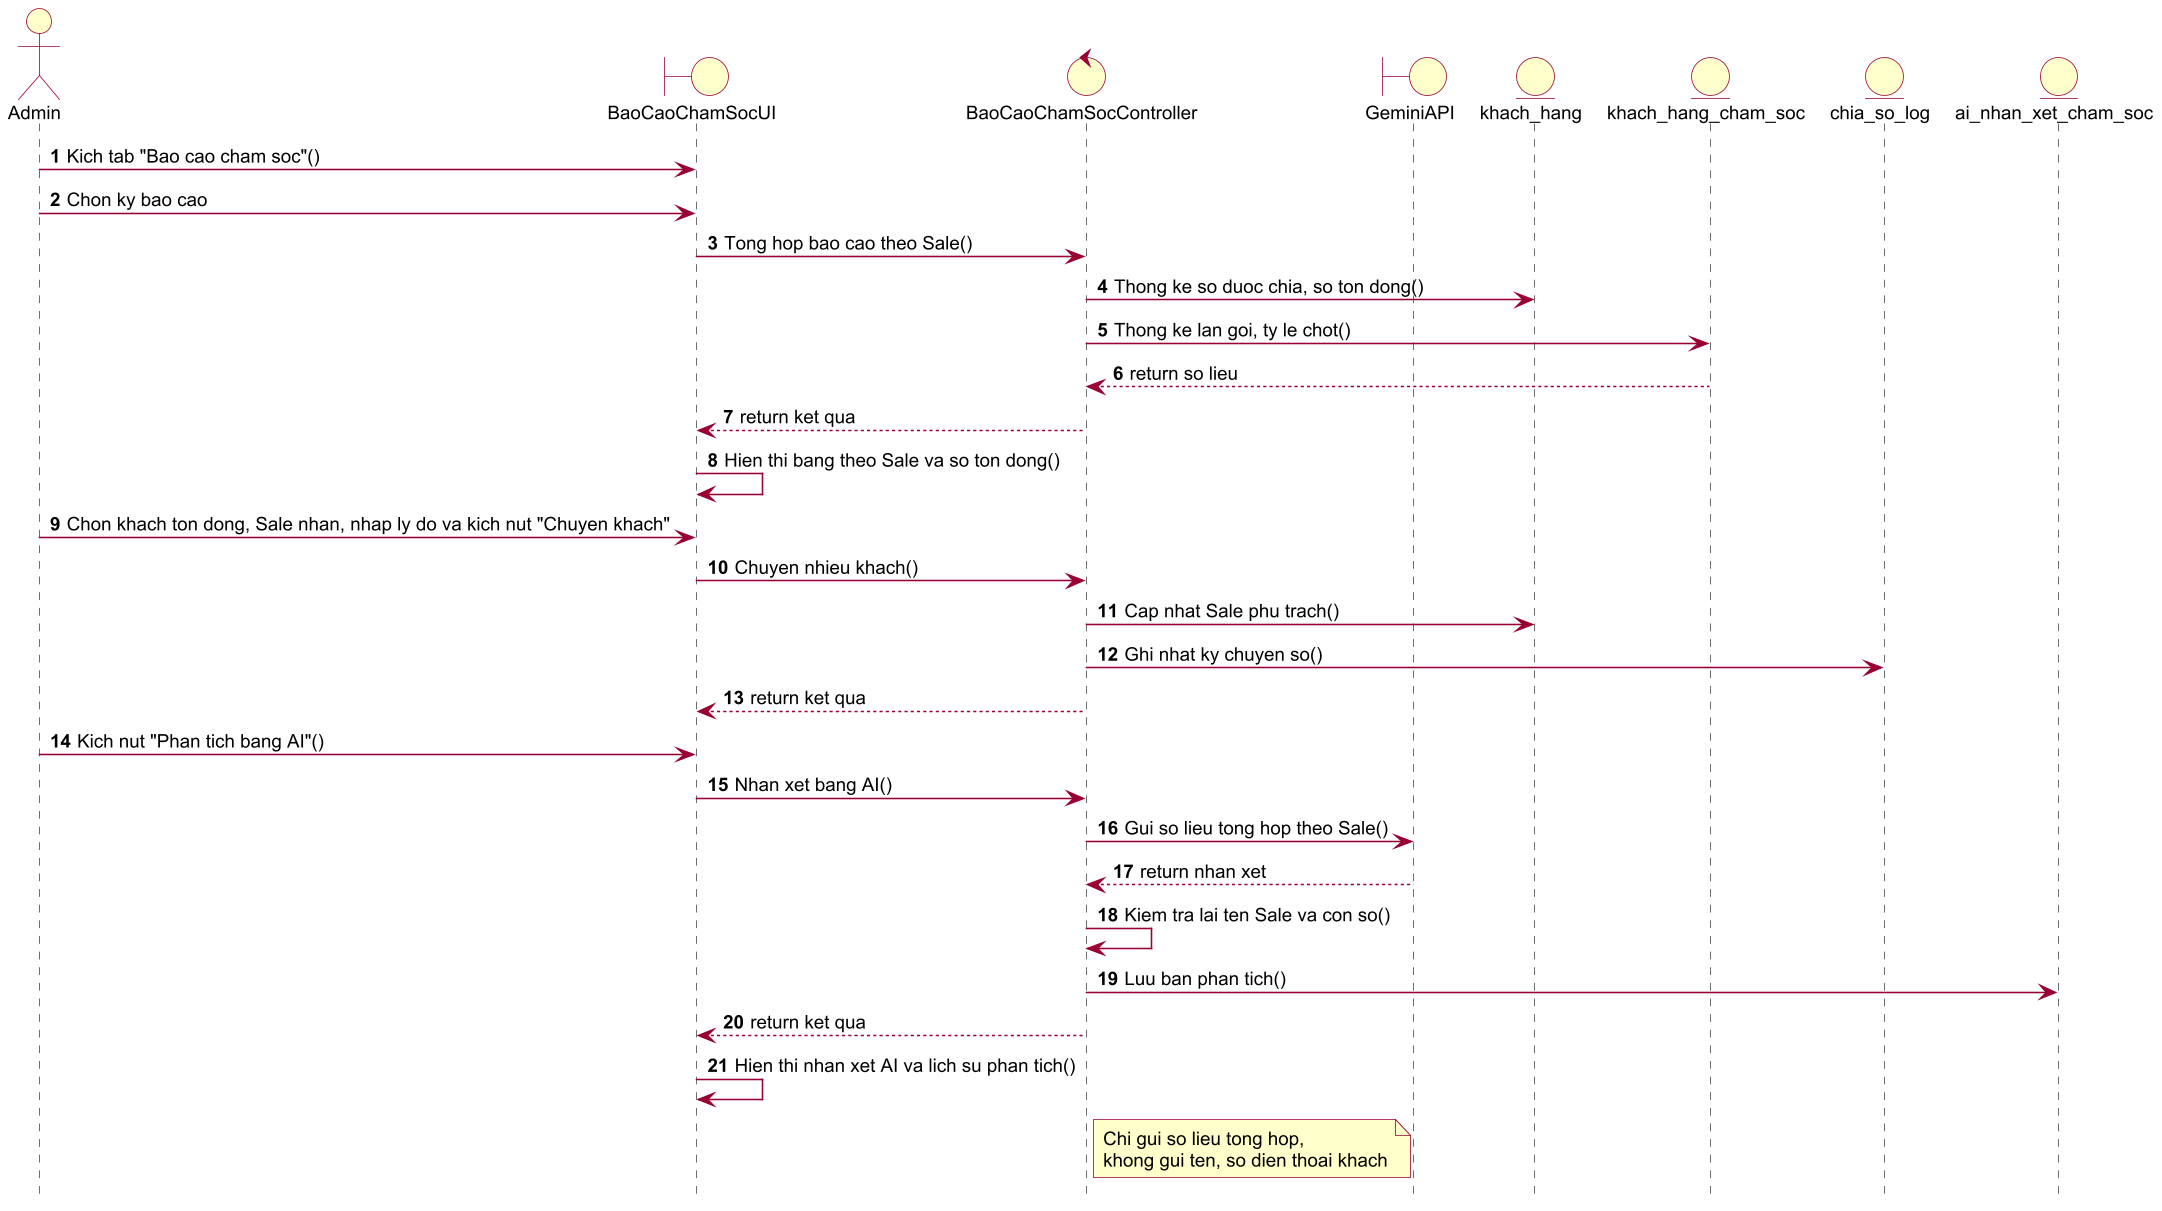

The diagram above was rendered by PlantUML. Its source (embedded in the PNG):
@startuml seq_bao_cao_cs
!pragma layout smetana
skinparam dpi 150
skinparam defaultFontName Arial
skinparam defaultFontSize 12
skinparam shadowing false
skinparam ArrowColor #990033
skinparam ActorBorderColor #990033
skinparam ActorBackgroundColor #FFFFCC
skinparam UsecaseBorderColor #990033
skinparam UsecaseBackgroundColor #FFFFCC
skinparam ClassBorderColor #990033
skinparam ClassBackgroundColor #FFFFCC
skinparam ParticipantBorderColor #990033
skinparam ParticipantBackgroundColor #FFFFCC
skinparam BoundaryBackgroundColor #FFFFCC
skinparam BoundaryBorderColor #990033
skinparam ControlBackgroundColor #FFFFCC
skinparam ControlBorderColor #990033
skinparam EntityBackgroundColor #FFFFCC
skinparam EntityBorderColor #990033
skinparam SequenceLifeLineBorderColor #444444
skinparam NoteBackgroundColor #FFFFCC
skinparam NoteBorderColor #990033
skinparam packageStyle rectangle
autonumber
hide footbox
actor "Admin" as U
boundary "BaoCaoChamSocUI" as UI
control "BaoCaoChamSocController" as C
boundary "GeminiAPI" as AI
entity "khach_hang" as KH
entity "khach_hang_cham_soc" as CS
entity "chia_so_log" as LOG
entity "ai_nhan_xet_cham_soc" as NX
U -> UI : Kich tab "Bao cao cham soc"()
U -> UI : Chon ky bao cao
UI -> C : Tong hop bao cao theo Sale()
C -> KH : Thong ke so duoc chia, so ton dong()
C -> CS : Thong ke lan goi, ty le chot()
CS --> C : return so lieu
C --> UI : return ket qua
UI -> UI : Hien thi bang theo Sale va so ton dong()
U -> UI : Chon khach ton dong, Sale nhan, nhap ly do va kich nut "Chuyen khach"
UI -> C : Chuyen nhieu khach()
C -> KH : Cap nhat Sale phu trach()
C -> LOG : Ghi nhat ky chuyen so()
C --> UI : return ket qua
U -> UI : Kich nut "Phan tich bang AI"()
UI -> C : Nhan xet bang AI()
C -> AI : Gui so lieu tong hop theo Sale()
AI --> C : return nhan xet
C -> C : Kiem tra lai ten Sale va con so()
C -> NX : Luu ban phan tich()
C --> UI : return ket qua
UI -> UI : Hien thi nhan xet AI va lich su phan tich()
note right of C
Chi gui so lieu tong hop,
khong gui ten, so dien thoai khach
end note
@enduml